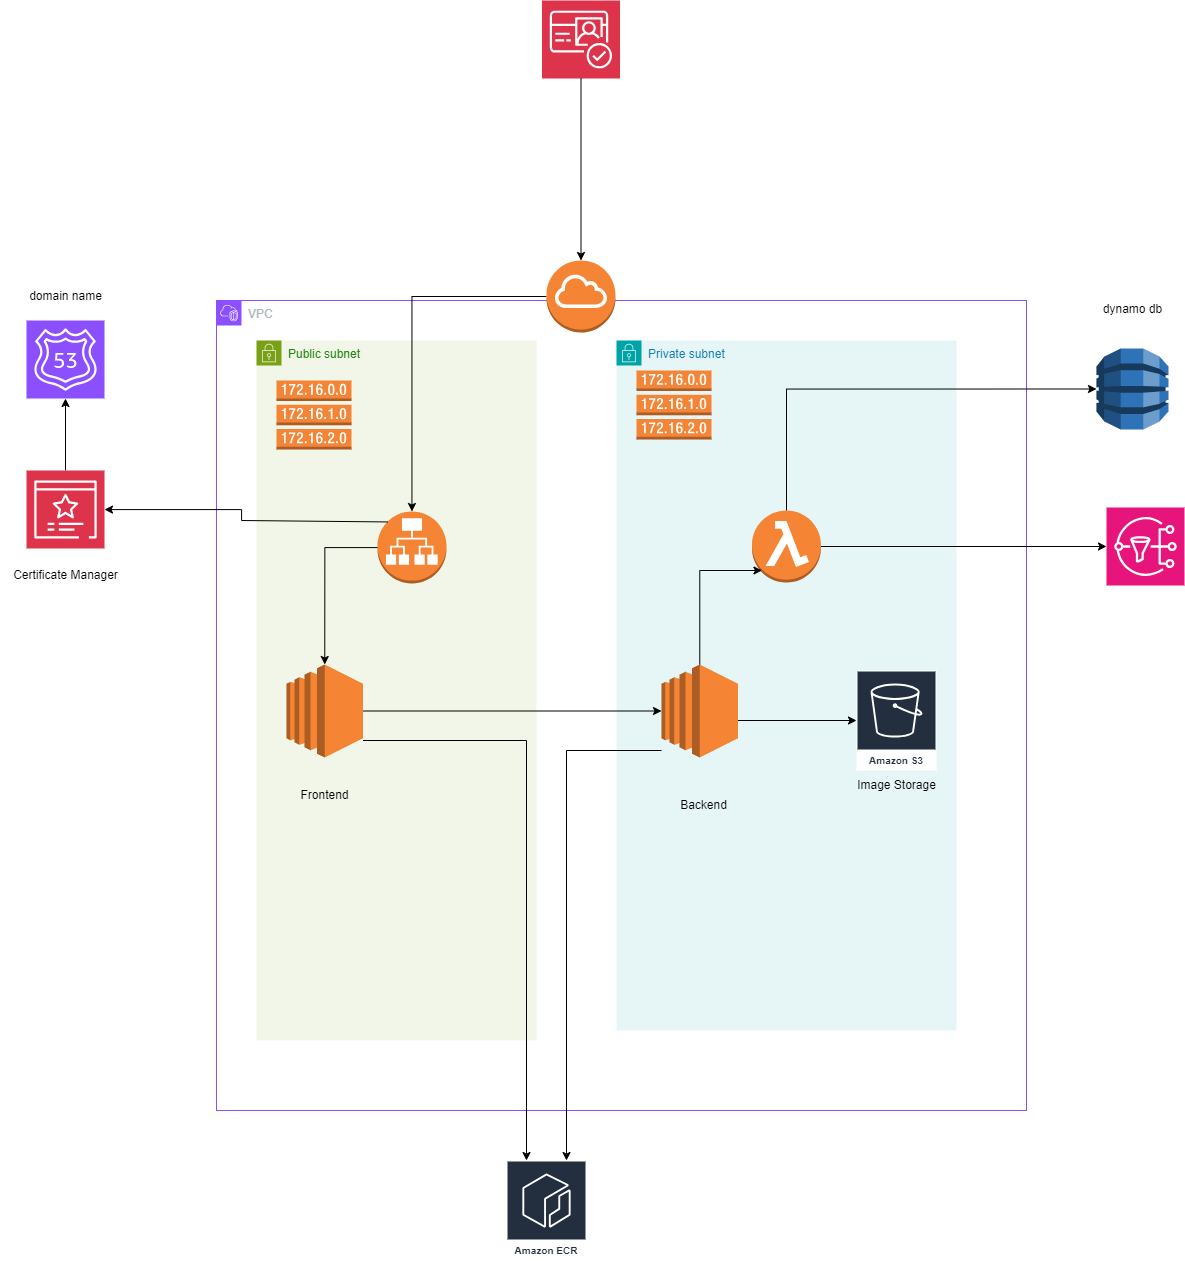

The diagram above was exported from draw.io. Its source (the exported page's mxGraphModel, read from the mxfile embedded in the PNG):
<mxGraphModel dx="3514" dy="1956" grid="1" gridSize="10" guides="1" tooltips="1" connect="1" arrows="1" fold="1" page="1" pageScale="1" pageWidth="1169" pageHeight="827" math="0" shadow="0">
  <root>
    <mxCell id="0" />
    <mxCell id="1" parent="0" />
    <mxCell id="CIbjASSqVEmHf6VU39b6-3" value="VPC" style="points=[[0,0],[0.25,0],[0.5,0],[0.75,0],[1,0],[1,0.25],[1,0.5],[1,0.75],[1,1],[0.75,1],[0.5,1],[0.25,1],[0,1],[0,0.75],[0,0.5],[0,0.25]];outlineConnect=0;gradientColor=none;html=1;whiteSpace=wrap;fontSize=12;fontStyle=0;container=1;pointerEvents=0;collapsible=0;recursiveResize=0;shape=mxgraph.aws4.group;grIcon=mxgraph.aws4.group_vpc2;strokeColor=#8C4FFF;fillColor=none;verticalAlign=top;align=left;spacingLeft=30;fontColor=#AAB7B8;dashed=0;" parent="1" vertex="1">
      <mxGeometry x="140" y="50" width="810" height="810" as="geometry" />
    </mxCell>
    <mxCell id="CIbjASSqVEmHf6VU39b6-9" value="Private subnet" style="points=[[0,0],[0.25,0],[0.5,0],[0.75,0],[1,0],[1,0.25],[1,0.5],[1,0.75],[1,1],[0.75,1],[0.5,1],[0.25,1],[0,1],[0,0.75],[0,0.5],[0,0.25]];outlineConnect=0;gradientColor=none;html=1;whiteSpace=wrap;fontSize=12;fontStyle=0;container=1;pointerEvents=0;collapsible=0;recursiveResize=0;shape=mxgraph.aws4.group;grIcon=mxgraph.aws4.group_security_group;grStroke=0;strokeColor=#00A4A6;fillColor=#E6F6F7;verticalAlign=top;align=left;spacingLeft=30;fontColor=#147EBA;dashed=0;" parent="CIbjASSqVEmHf6VU39b6-3" vertex="1">
      <mxGeometry x="400" y="40" width="340" height="690" as="geometry" />
    </mxCell>
    <mxCell id="CIbjASSqVEmHf6VU39b6-11" value="Amazon S3" style="sketch=0;outlineConnect=0;fontColor=#232F3E;gradientColor=none;strokeColor=#ffffff;fillColor=#232F3E;dashed=0;verticalLabelPosition=middle;verticalAlign=bottom;align=center;html=1;whiteSpace=wrap;fontSize=10;fontStyle=1;spacing=3;shape=mxgraph.aws4.productIcon;prIcon=mxgraph.aws4.s3;" parent="CIbjASSqVEmHf6VU39b6-9" vertex="1">
      <mxGeometry x="240" y="330" width="80" height="100" as="geometry" />
    </mxCell>
    <mxCell id="CIbjASSqVEmHf6VU39b6-21" value="" style="outlineConnect=0;dashed=0;verticalLabelPosition=bottom;verticalAlign=top;align=center;html=1;shape=mxgraph.aws3.ec2;fillColor=#F58534;gradientColor=none;" parent="CIbjASSqVEmHf6VU39b6-9" vertex="1">
      <mxGeometry x="45" y="324" width="76.5" height="93" as="geometry" />
    </mxCell>
    <mxCell id="CIbjASSqVEmHf6VU39b6-22" value="Backend" style="text;html=1;align=center;verticalAlign=middle;resizable=0;points=[];autosize=1;strokeColor=none;fillColor=none;" parent="CIbjASSqVEmHf6VU39b6-9" vertex="1">
      <mxGeometry x="51.5" y="450" width="70" height="30" as="geometry" />
    </mxCell>
    <mxCell id="CIbjASSqVEmHf6VU39b6-23" value="Image Storage" style="text;html=1;align=center;verticalAlign=middle;resizable=0;points=[];autosize=1;strokeColor=none;fillColor=none;" parent="CIbjASSqVEmHf6VU39b6-9" vertex="1">
      <mxGeometry x="230" y="430" width="100" height="30" as="geometry" />
    </mxCell>
    <mxCell id="CIbjASSqVEmHf6VU39b6-26" value="" style="endArrow=classic;html=1;rounded=0;" parent="CIbjASSqVEmHf6VU39b6-9" target="CIbjASSqVEmHf6VU39b6-11" edge="1">
      <mxGeometry width="50" height="50" relative="1" as="geometry">
        <mxPoint x="121.5" y="380" as="sourcePoint" />
        <mxPoint x="171.5" y="330" as="targetPoint" />
      </mxGeometry>
    </mxCell>
    <mxCell id="CIbjASSqVEmHf6VU39b6-38" value="" style="outlineConnect=0;dashed=0;verticalLabelPosition=bottom;verticalAlign=top;align=center;html=1;shape=mxgraph.aws3.route_table;fillColor=#F58536;gradientColor=none;" parent="CIbjASSqVEmHf6VU39b6-9" vertex="1">
      <mxGeometry x="20" y="30" width="75" height="69" as="geometry" />
    </mxCell>
    <mxCell id="CIbjASSqVEmHf6VU39b6-12" value="" style="outlineConnect=0;dashed=0;verticalLabelPosition=bottom;verticalAlign=top;align=center;html=1;shape=mxgraph.aws3.lambda_function;fillColor=#F58534;gradientColor=none;" parent="CIbjASSqVEmHf6VU39b6-9" vertex="1">
      <mxGeometry x="135.5" y="170" width="69" height="72" as="geometry" />
    </mxCell>
    <mxCell id="7nQa-4i7Prz5Y4lBVQdQ-1" style="edgeStyle=orthogonalEdgeStyle;rounded=0;orthogonalLoop=1;jettySize=auto;html=1;entryX=0.145;entryY=0.855;entryDx=0;entryDy=0;entryPerimeter=0;" edge="1" parent="CIbjASSqVEmHf6VU39b6-9" source="CIbjASSqVEmHf6VU39b6-21" target="CIbjASSqVEmHf6VU39b6-12">
      <mxGeometry relative="1" as="geometry">
        <Array as="points">
          <mxPoint x="83" y="230" />
          <mxPoint x="146" y="230" />
        </Array>
      </mxGeometry>
    </mxCell>
    <mxCell id="CIbjASSqVEmHf6VU39b6-8" value="Public subnet" style="points=[[0,0],[0.25,0],[0.5,0],[0.75,0],[1,0],[1,0.25],[1,0.5],[1,0.75],[1,1],[0.75,1],[0.5,1],[0.25,1],[0,1],[0,0.75],[0,0.5],[0,0.25]];outlineConnect=0;gradientColor=none;html=1;whiteSpace=wrap;fontSize=12;fontStyle=0;container=1;pointerEvents=0;collapsible=0;recursiveResize=0;shape=mxgraph.aws4.group;grIcon=mxgraph.aws4.group_security_group;grStroke=0;strokeColor=#7AA116;fillColor=#F2F6E8;verticalAlign=top;align=left;spacingLeft=30;fontColor=#248814;dashed=0;" parent="1" vertex="1">
      <mxGeometry x="180" y="90" width="280" height="700" as="geometry" />
    </mxCell>
    <mxCell id="CIbjASSqVEmHf6VU39b6-31" value="" style="outlineConnect=0;dashed=0;verticalLabelPosition=bottom;verticalAlign=top;align=center;html=1;shape=mxgraph.aws3.ec2;fillColor=#F58534;gradientColor=none;" parent="CIbjASSqVEmHf6VU39b6-8" vertex="1">
      <mxGeometry x="30" y="324" width="76.5" height="93" as="geometry" />
    </mxCell>
    <mxCell id="CIbjASSqVEmHf6VU39b6-32" value="Frontend" style="text;html=1;align=center;verticalAlign=middle;resizable=0;points=[];autosize=1;strokeColor=none;fillColor=none;" parent="CIbjASSqVEmHf6VU39b6-8" vertex="1">
      <mxGeometry x="33.25" y="440" width="70" height="30" as="geometry" />
    </mxCell>
    <mxCell id="CIbjASSqVEmHf6VU39b6-37" value="" style="outlineConnect=0;dashed=0;verticalLabelPosition=bottom;verticalAlign=top;align=center;html=1;shape=mxgraph.aws3.route_table;fillColor=#F58536;gradientColor=none;" parent="CIbjASSqVEmHf6VU39b6-8" vertex="1">
      <mxGeometry x="20" y="40" width="75" height="69" as="geometry" />
    </mxCell>
    <mxCell id="7nQa-4i7Prz5Y4lBVQdQ-3" value="" style="outlineConnect=0;dashed=0;verticalLabelPosition=bottom;verticalAlign=top;align=center;html=1;shape=mxgraph.aws3.application_load_balancer;fillColor=#F58534;gradientColor=none;" vertex="1" parent="CIbjASSqVEmHf6VU39b6-8">
      <mxGeometry x="121" y="171" width="69" height="72" as="geometry" />
    </mxCell>
    <mxCell id="7nQa-4i7Prz5Y4lBVQdQ-5" style="edgeStyle=orthogonalEdgeStyle;rounded=0;orthogonalLoop=1;jettySize=auto;html=1;entryX=0.5;entryY=0;entryDx=0;entryDy=0;entryPerimeter=0;" edge="1" parent="CIbjASSqVEmHf6VU39b6-8" source="7nQa-4i7Prz5Y4lBVQdQ-3" target="CIbjASSqVEmHf6VU39b6-31">
      <mxGeometry relative="1" as="geometry" />
    </mxCell>
    <mxCell id="CIbjASSqVEmHf6VU39b6-10" value="" style="sketch=0;points=[[0,0,0],[0.25,0,0],[0.5,0,0],[0.75,0,0],[1,0,0],[0,1,0],[0.25,1,0],[0.5,1,0],[0.75,1,0],[1,1,0],[0,0.25,0],[0,0.5,0],[0,0.75,0],[1,0.25,0],[1,0.5,0],[1,0.75,0]];outlineConnect=0;fontColor=#232F3E;fillColor=#DD344C;strokeColor=#ffffff;dashed=0;verticalLabelPosition=bottom;verticalAlign=top;align=center;html=1;fontSize=12;fontStyle=0;aspect=fixed;shape=mxgraph.aws4.resourceIcon;resIcon=mxgraph.aws4.cognito;" parent="1" vertex="1">
      <mxGeometry x="465.5" y="-250" width="78" height="78" as="geometry" />
    </mxCell>
    <mxCell id="CIbjASSqVEmHf6VU39b6-13" value="" style="outlineConnect=0;dashed=0;verticalLabelPosition=bottom;verticalAlign=top;align=center;html=1;shape=mxgraph.aws3.dynamo_db;fillColor=#2E73B8;gradientColor=none;" parent="1" vertex="1">
      <mxGeometry x="1020" y="98" width="72" height="81" as="geometry" />
    </mxCell>
    <mxCell id="CIbjASSqVEmHf6VU39b6-15" value="dynamo db" style="text;html=1;align=center;verticalAlign=middle;resizable=0;points=[];autosize=1;strokeColor=none;fillColor=none;" parent="1" vertex="1">
      <mxGeometry x="1016" y="44" width="80" height="30" as="geometry" />
    </mxCell>
    <mxCell id="CIbjASSqVEmHf6VU39b6-16" value="Amazon ECR" style="sketch=0;outlineConnect=0;fontColor=#232F3E;gradientColor=none;strokeColor=#ffffff;fillColor=#232F3E;dashed=0;verticalLabelPosition=middle;verticalAlign=bottom;align=center;html=1;whiteSpace=wrap;fontSize=10;fontStyle=1;spacing=3;shape=mxgraph.aws4.productIcon;prIcon=mxgraph.aws4.ecr;" parent="1" vertex="1">
      <mxGeometry x="430" y="910" width="80" height="100" as="geometry" />
    </mxCell>
    <mxCell id="CIbjASSqVEmHf6VU39b6-17" value="" style="sketch=0;points=[[0,0,0],[0.25,0,0],[0.5,0,0],[0.75,0,0],[1,0,0],[0,1,0],[0.25,1,0],[0.5,1,0],[0.75,1,0],[1,1,0],[0,0.25,0],[0,0.5,0],[0,0.75,0],[1,0.25,0],[1,0.5,0],[1,0.75,0]];outlineConnect=0;fontColor=#232F3E;fillColor=#8C4FFF;strokeColor=#ffffff;dashed=0;verticalLabelPosition=bottom;verticalAlign=top;align=center;html=1;fontSize=12;fontStyle=0;aspect=fixed;shape=mxgraph.aws4.resourceIcon;resIcon=mxgraph.aws4.route_53;" parent="1" vertex="1">
      <mxGeometry x="-50" y="70" width="78" height="78" as="geometry" />
    </mxCell>
    <mxCell id="CIbjASSqVEmHf6VU39b6-18" value="domain name" style="text;html=1;align=center;verticalAlign=middle;resizable=0;points=[];autosize=1;strokeColor=none;fillColor=none;" parent="1" vertex="1">
      <mxGeometry x="-61" y="31" width="100" height="30" as="geometry" />
    </mxCell>
    <mxCell id="7nQa-4i7Prz5Y4lBVQdQ-14" value="" style="edgeStyle=orthogonalEdgeStyle;rounded=0;orthogonalLoop=1;jettySize=auto;html=1;" edge="1" parent="1" source="CIbjASSqVEmHf6VU39b6-19" target="CIbjASSqVEmHf6VU39b6-17">
      <mxGeometry relative="1" as="geometry" />
    </mxCell>
    <mxCell id="CIbjASSqVEmHf6VU39b6-19" value="" style="sketch=0;points=[[0,0,0],[0.25,0,0],[0.5,0,0],[0.75,0,0],[1,0,0],[0,1,0],[0.25,1,0],[0.5,1,0],[0.75,1,0],[1,1,0],[0,0.25,0],[0,0.5,0],[0,0.75,0],[1,0.25,0],[1,0.5,0],[1,0.75,0]];outlineConnect=0;fontColor=#232F3E;fillColor=#DD344C;strokeColor=#ffffff;dashed=0;verticalLabelPosition=bottom;verticalAlign=top;align=center;html=1;fontSize=12;fontStyle=0;aspect=fixed;shape=mxgraph.aws4.resourceIcon;resIcon=mxgraph.aws4.certificate_manager_3;" parent="1" vertex="1">
      <mxGeometry x="-50" y="220" width="78" height="78" as="geometry" />
    </mxCell>
    <mxCell id="CIbjASSqVEmHf6VU39b6-20" value="Certificate Manager" style="text;html=1;align=center;verticalAlign=middle;resizable=0;points=[];autosize=1;strokeColor=none;fillColor=none;" parent="1" vertex="1">
      <mxGeometry x="-76" y="310" width="130" height="30" as="geometry" />
    </mxCell>
    <mxCell id="7nQa-4i7Prz5Y4lBVQdQ-4" style="edgeStyle=orthogonalEdgeStyle;rounded=0;orthogonalLoop=1;jettySize=auto;html=1;" edge="1" parent="1" source="CIbjASSqVEmHf6VU39b6-29" target="7nQa-4i7Prz5Y4lBVQdQ-3">
      <mxGeometry relative="1" as="geometry" />
    </mxCell>
    <mxCell id="CIbjASSqVEmHf6VU39b6-29" value="" style="outlineConnect=0;dashed=0;verticalLabelPosition=bottom;verticalAlign=top;align=center;html=1;shape=mxgraph.aws3.internet_gateway;fillColor=#F58534;gradientColor=none;" parent="1" vertex="1">
      <mxGeometry x="470" y="10" width="69" height="72" as="geometry" />
    </mxCell>
    <mxCell id="CIbjASSqVEmHf6VU39b6-39" style="edgeStyle=orthogonalEdgeStyle;rounded=0;orthogonalLoop=1;jettySize=auto;html=1;entryX=0.5;entryY=0;entryDx=0;entryDy=0;entryPerimeter=0;" parent="1" source="CIbjASSqVEmHf6VU39b6-10" target="CIbjASSqVEmHf6VU39b6-29" edge="1">
      <mxGeometry relative="1" as="geometry" />
    </mxCell>
    <mxCell id="7nQa-4i7Prz5Y4lBVQdQ-6" style="edgeStyle=orthogonalEdgeStyle;rounded=0;orthogonalLoop=1;jettySize=auto;html=1;" edge="1" parent="1" source="CIbjASSqVEmHf6VU39b6-31" target="CIbjASSqVEmHf6VU39b6-21">
      <mxGeometry relative="1" as="geometry" />
    </mxCell>
    <mxCell id="7nQa-4i7Prz5Y4lBVQdQ-7" value="" style="sketch=0;points=[[0,0,0],[0.25,0,0],[0.5,0,0],[0.75,0,0],[1,0,0],[0,1,0],[0.25,1,0],[0.5,1,0],[0.75,1,0],[1,1,0],[0,0.25,0],[0,0.5,0],[0,0.75,0],[1,0.25,0],[1,0.5,0],[1,0.75,0]];outlineConnect=0;fontColor=#232F3E;fillColor=#E7157B;strokeColor=#ffffff;dashed=0;verticalLabelPosition=bottom;verticalAlign=top;align=center;html=1;fontSize=12;fontStyle=0;aspect=fixed;shape=mxgraph.aws4.resourceIcon;resIcon=mxgraph.aws4.sns;" vertex="1" parent="1">
      <mxGeometry x="1030" y="257" width="78" height="78" as="geometry" />
    </mxCell>
    <mxCell id="7nQa-4i7Prz5Y4lBVQdQ-8" style="edgeStyle=orthogonalEdgeStyle;rounded=0;orthogonalLoop=1;jettySize=auto;html=1;" edge="1" parent="1" source="CIbjASSqVEmHf6VU39b6-12" target="7nQa-4i7Prz5Y4lBVQdQ-7">
      <mxGeometry relative="1" as="geometry" />
    </mxCell>
    <mxCell id="7nQa-4i7Prz5Y4lBVQdQ-9" style="edgeStyle=orthogonalEdgeStyle;rounded=0;orthogonalLoop=1;jettySize=auto;html=1;entryX=0;entryY=0.5;entryDx=0;entryDy=0;entryPerimeter=0;" edge="1" parent="1" source="CIbjASSqVEmHf6VU39b6-12" target="CIbjASSqVEmHf6VU39b6-13">
      <mxGeometry relative="1" as="geometry">
        <Array as="points">
          <mxPoint x="710" y="139" />
        </Array>
      </mxGeometry>
    </mxCell>
    <mxCell id="7nQa-4i7Prz5Y4lBVQdQ-10" style="edgeStyle=orthogonalEdgeStyle;rounded=0;orthogonalLoop=1;jettySize=auto;html=1;" edge="1" parent="1" source="CIbjASSqVEmHf6VU39b6-21" target="CIbjASSqVEmHf6VU39b6-16">
      <mxGeometry relative="1" as="geometry">
        <Array as="points">
          <mxPoint x="490" y="500" />
        </Array>
      </mxGeometry>
    </mxCell>
    <mxCell id="7nQa-4i7Prz5Y4lBVQdQ-12" style="edgeStyle=orthogonalEdgeStyle;rounded=0;orthogonalLoop=1;jettySize=auto;html=1;" edge="1" parent="1" source="CIbjASSqVEmHf6VU39b6-31" target="CIbjASSqVEmHf6VU39b6-16">
      <mxGeometry relative="1" as="geometry">
        <Array as="points">
          <mxPoint x="450" y="490" />
        </Array>
      </mxGeometry>
    </mxCell>
    <mxCell id="7nQa-4i7Prz5Y4lBVQdQ-13" style="edgeStyle=orthogonalEdgeStyle;rounded=0;orthogonalLoop=1;jettySize=auto;html=1;exitX=0.145;exitY=0.145;exitDx=0;exitDy=0;exitPerimeter=0;" edge="1" parent="1" source="7nQa-4i7Prz5Y4lBVQdQ-3" target="CIbjASSqVEmHf6VU39b6-19">
      <mxGeometry relative="1" as="geometry">
        <Array as="points">
          <mxPoint x="311" y="270" />
          <mxPoint x="165" y="270" />
          <mxPoint x="165" y="259" />
        </Array>
      </mxGeometry>
    </mxCell>
  </root>
</mxGraphModel>